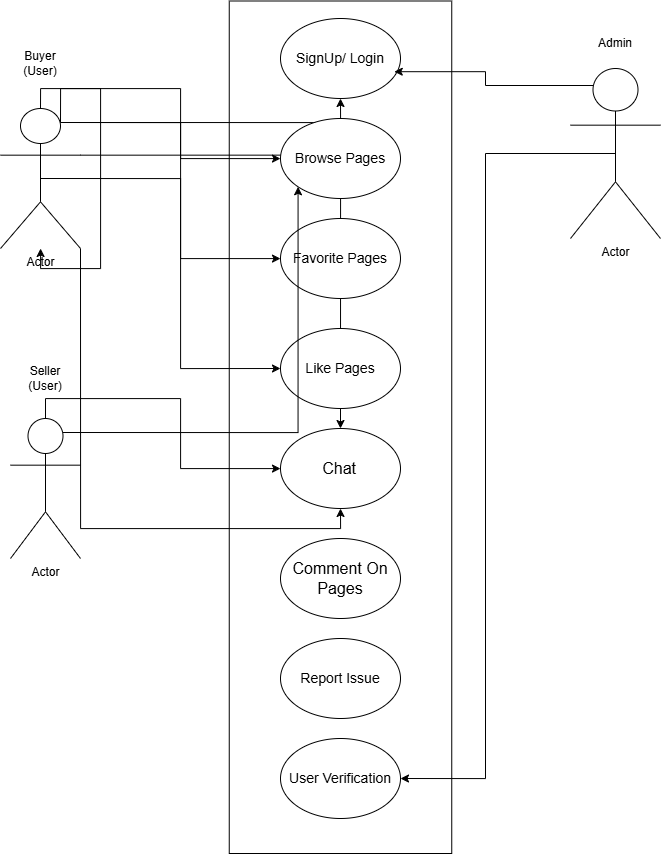

The diagram above was exported from draw.io. Its source (the exported page's mxGraphModel, read from the mxfile embedded in the PNG):
<mxGraphModel dx="1909" dy="1107" grid="1" gridSize="10" guides="1" tooltips="1" connect="1" arrows="1" fold="1" page="1" pageScale="1" pageWidth="850" pageHeight="1100" math="0" shadow="0">
  <root>
    <mxCell id="0" />
    <mxCell id="1" parent="0" />
    <mxCell id="zn-pp9koYRNULY6Sukle-16" value="" style="rounded=0;whiteSpace=wrap;html=1;rotation=90;" vertex="1" parent="1">
      <mxGeometry x="-26.25" y="487.5" width="852.5" height="222.5" as="geometry" />
    </mxCell>
    <mxCell id="zn-pp9koYRNULY6Sukle-1" value="&lt;font style=&quot;font-size: 14px;&quot;&gt;SignUp/ Login&lt;/font&gt;" style="ellipse;whiteSpace=wrap;html=1;" vertex="1" parent="1">
      <mxGeometry x="340" y="190" width="120" height="80" as="geometry" />
    </mxCell>
    <mxCell id="zn-pp9koYRNULY6Sukle-21" style="edgeStyle=orthogonalEdgeStyle;rounded=0;orthogonalLoop=1;jettySize=auto;html=1;exitX=0.75;exitY=0.1;exitDx=0;exitDy=0;exitPerimeter=0;" edge="1" parent="1" source="zn-pp9koYRNULY6Sukle-2" target="zn-pp9koYRNULY6Sukle-1">
      <mxGeometry relative="1" as="geometry" />
    </mxCell>
    <mxCell id="zn-pp9koYRNULY6Sukle-22" style="edgeStyle=orthogonalEdgeStyle;rounded=0;orthogonalLoop=1;jettySize=auto;html=1;exitX=0.5;exitY=0;exitDx=0;exitDy=0;exitPerimeter=0;" edge="1" parent="1" source="zn-pp9koYRNULY6Sukle-2" target="zn-pp9koYRNULY6Sukle-8">
      <mxGeometry relative="1" as="geometry" />
    </mxCell>
    <mxCell id="zn-pp9koYRNULY6Sukle-23" style="edgeStyle=orthogonalEdgeStyle;rounded=0;orthogonalLoop=1;jettySize=auto;html=1;exitX=0.5;exitY=0.5;exitDx=0;exitDy=0;exitPerimeter=0;" edge="1" parent="1" source="zn-pp9koYRNULY6Sukle-2" target="zn-pp9koYRNULY6Sukle-9">
      <mxGeometry relative="1" as="geometry" />
    </mxCell>
    <mxCell id="zn-pp9koYRNULY6Sukle-24" style="edgeStyle=orthogonalEdgeStyle;rounded=0;orthogonalLoop=1;jettySize=auto;html=1;exitX=0.75;exitY=0.1;exitDx=0;exitDy=0;exitPerimeter=0;entryX=0;entryY=0.5;entryDx=0;entryDy=0;" edge="1" parent="1" source="zn-pp9koYRNULY6Sukle-2" target="zn-pp9koYRNULY6Sukle-11">
      <mxGeometry relative="1" as="geometry" />
    </mxCell>
    <mxCell id="zn-pp9koYRNULY6Sukle-26" style="edgeStyle=orthogonalEdgeStyle;rounded=0;orthogonalLoop=1;jettySize=auto;html=1;exitX=1;exitY=0.3333333333333333;exitDx=0;exitDy=0;exitPerimeter=0;" edge="1" parent="1" source="zn-pp9koYRNULY6Sukle-2" target="zn-pp9koYRNULY6Sukle-12">
      <mxGeometry relative="1" as="geometry" />
    </mxCell>
    <mxCell id="zn-pp9koYRNULY6Sukle-29" style="edgeStyle=orthogonalEdgeStyle;rounded=0;orthogonalLoop=1;jettySize=auto;html=1;exitX=1;exitY=1;exitDx=0;exitDy=0;exitPerimeter=0;entryX=0.5;entryY=1;entryDx=0;entryDy=0;" edge="1" parent="1" source="zn-pp9koYRNULY6Sukle-2" target="zn-pp9koYRNULY6Sukle-12">
      <mxGeometry relative="1" as="geometry" />
    </mxCell>
    <mxCell id="zn-pp9koYRNULY6Sukle-2" value="Actor" style="shape=umlActor;verticalLabelPosition=bottom;verticalAlign=top;html=1;outlineConnect=0;" vertex="1" parent="1">
      <mxGeometry x="60" y="280" width="80" height="140" as="geometry" />
    </mxCell>
    <mxCell id="zn-pp9koYRNULY6Sukle-8" value="&lt;font style=&quot;font-size: 14px;&quot;&gt;Browse Pages&lt;/font&gt;" style="ellipse;whiteSpace=wrap;html=1;" vertex="1" parent="1">
      <mxGeometry x="340" y="290" width="120" height="80" as="geometry" />
    </mxCell>
    <mxCell id="zn-pp9koYRNULY6Sukle-9" value="&lt;font style=&quot;font-size: 14px;&quot;&gt;Favorite Pages&lt;/font&gt;" style="ellipse;whiteSpace=wrap;html=1;" vertex="1" parent="1">
      <mxGeometry x="340" y="390" width="120" height="80" as="geometry" />
    </mxCell>
    <mxCell id="zn-pp9koYRNULY6Sukle-11" value="&lt;font style=&quot;font-size: 14px;&quot;&gt;Like Pages&lt;/font&gt;" style="ellipse;whiteSpace=wrap;html=1;" vertex="1" parent="1">
      <mxGeometry x="340" y="500" width="120" height="80" as="geometry" />
    </mxCell>
    <mxCell id="zn-pp9koYRNULY6Sukle-12" value="&lt;font size=&quot;3&quot;&gt;&amp;nbsp; &amp;nbsp; Chat&lt;span style=&quot;white-space: pre;&quot;&gt;&#09;&lt;/span&gt;&lt;/font&gt;" style="ellipse;whiteSpace=wrap;html=1;" vertex="1" parent="1">
      <mxGeometry x="340" y="600" width="120" height="80" as="geometry" />
    </mxCell>
    <mxCell id="zn-pp9koYRNULY6Sukle-13" value="&lt;font size=&quot;3&quot;&gt;Comment On Pages&lt;/font&gt;" style="ellipse;whiteSpace=wrap;html=1;" vertex="1" parent="1">
      <mxGeometry x="340" y="710" width="120" height="80" as="geometry" />
    </mxCell>
    <mxCell id="zn-pp9koYRNULY6Sukle-14" value="&lt;font style=&quot;font-size: 14px;&quot;&gt;Report Issue&lt;/font&gt;" style="ellipse;whiteSpace=wrap;html=1;" vertex="1" parent="1">
      <mxGeometry x="340" y="810" width="120" height="80" as="geometry" />
    </mxCell>
    <mxCell id="zn-pp9koYRNULY6Sukle-15" value="&lt;font style=&quot;font-size: 14px;&quot;&gt;User Verification&lt;/font&gt;" style="ellipse;whiteSpace=wrap;html=1;" vertex="1" parent="1">
      <mxGeometry x="340" y="910" width="120" height="80" as="geometry" />
    </mxCell>
    <mxCell id="zn-pp9koYRNULY6Sukle-31" style="edgeStyle=orthogonalEdgeStyle;rounded=0;orthogonalLoop=1;jettySize=auto;html=1;exitX=0.5;exitY=0.5;exitDx=0;exitDy=0;exitPerimeter=0;entryX=1;entryY=0.5;entryDx=0;entryDy=0;" edge="1" parent="1" source="zn-pp9koYRNULY6Sukle-17" target="zn-pp9koYRNULY6Sukle-15">
      <mxGeometry relative="1" as="geometry" />
    </mxCell>
    <mxCell id="zn-pp9koYRNULY6Sukle-17" value="Actor" style="shape=umlActor;verticalLabelPosition=bottom;verticalAlign=top;html=1;outlineConnect=0;" vertex="1" parent="1">
      <mxGeometry x="630" y="240" width="90" height="170" as="geometry" />
    </mxCell>
    <mxCell id="zn-pp9koYRNULY6Sukle-32" style="edgeStyle=orthogonalEdgeStyle;rounded=0;orthogonalLoop=1;jettySize=auto;html=1;exitX=0.5;exitY=0;exitDx=0;exitDy=0;exitPerimeter=0;" edge="1" parent="1" source="zn-pp9koYRNULY6Sukle-18" target="zn-pp9koYRNULY6Sukle-12">
      <mxGeometry relative="1" as="geometry" />
    </mxCell>
    <mxCell id="zn-pp9koYRNULY6Sukle-33" style="edgeStyle=orthogonalEdgeStyle;rounded=0;orthogonalLoop=1;jettySize=auto;html=1;exitX=0.75;exitY=0.1;exitDx=0;exitDy=0;exitPerimeter=0;entryX=0;entryY=1;entryDx=0;entryDy=0;" edge="1" parent="1" source="zn-pp9koYRNULY6Sukle-18" target="zn-pp9koYRNULY6Sukle-8">
      <mxGeometry relative="1" as="geometry" />
    </mxCell>
    <mxCell id="zn-pp9koYRNULY6Sukle-18" value="Actor" style="shape=umlActor;verticalLabelPosition=bottom;verticalAlign=top;html=1;outlineConnect=0;" vertex="1" parent="1">
      <mxGeometry x="70" y="590" width="70" height="140" as="geometry" />
    </mxCell>
    <mxCell id="zn-pp9koYRNULY6Sukle-25" style="edgeStyle=orthogonalEdgeStyle;rounded=0;orthogonalLoop=1;jettySize=auto;html=1;exitX=0.75;exitY=0.1;exitDx=0;exitDy=0;exitPerimeter=0;" edge="1" parent="1" source="zn-pp9koYRNULY6Sukle-2" target="zn-pp9koYRNULY6Sukle-2">
      <mxGeometry relative="1" as="geometry" />
    </mxCell>
    <mxCell id="zn-pp9koYRNULY6Sukle-30" style="edgeStyle=orthogonalEdgeStyle;rounded=0;orthogonalLoop=1;jettySize=auto;html=1;exitX=0.25;exitY=0.1;exitDx=0;exitDy=0;exitPerimeter=0;entryX=0.948;entryY=0.665;entryDx=0;entryDy=0;entryPerimeter=0;" edge="1" parent="1" source="zn-pp9koYRNULY6Sukle-17" target="zn-pp9koYRNULY6Sukle-1">
      <mxGeometry relative="1" as="geometry" />
    </mxCell>
    <mxCell id="zn-pp9koYRNULY6Sukle-34" value="Buyer (User)" style="text;html=1;align=center;verticalAlign=middle;whiteSpace=wrap;rounded=0;" vertex="1" parent="1">
      <mxGeometry x="70" y="220" width="60" height="30" as="geometry" />
    </mxCell>
    <mxCell id="zn-pp9koYRNULY6Sukle-35" value="Seller&lt;div&gt;(User)&lt;/div&gt;" style="text;html=1;align=center;verticalAlign=middle;whiteSpace=wrap;rounded=0;" vertex="1" parent="1">
      <mxGeometry x="75" y="535" width="60" height="30" as="geometry" />
    </mxCell>
    <mxCell id="zn-pp9koYRNULY6Sukle-36" value="Admin" style="text;html=1;align=center;verticalAlign=middle;whiteSpace=wrap;rounded=0;" vertex="1" parent="1">
      <mxGeometry x="645" y="200" width="60" height="30" as="geometry" />
    </mxCell>
  </root>
</mxGraphModel>